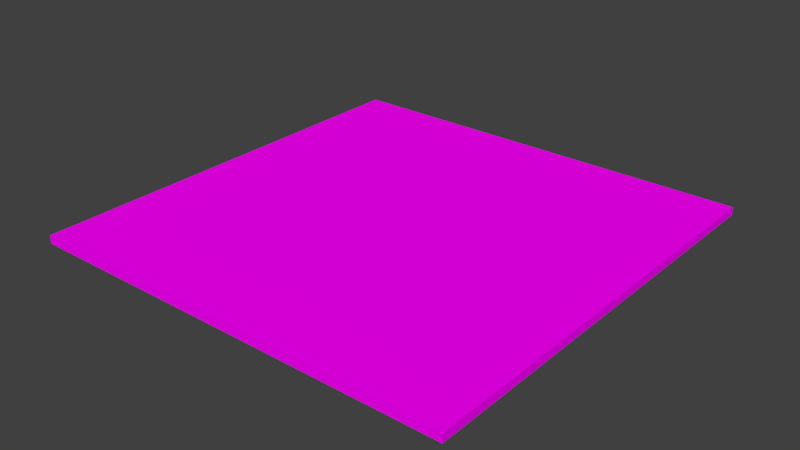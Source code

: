 # Source: WoodFlooring-40x40x.75.blend  (saved by Blender 2.79.0; exported with 4.5.12 LTS)
import bpy
from mathutils import Matrix  # noqa: F401  (used for matrix-valued properties, if any)

bpy.ops.wm.read_factory_settings(use_empty=True)
scene = bpy.context.scene
scene.name = 'Scene'

# ---- collections
col_collection_1 = bpy.data.collections.new('Collection 1'); scene.collection.children.link(col_collection_1)

# ---- images (referenced by path relative to the original .blend; pixels are not part of the script)
import os
ASSET_DIR = os.environ.get("B2B_ASSET_DIR", "")  # directory of the original .blend (textures are referenced by path, not embedded)
HERE = os.path.dirname(os.path.abspath(__file__))  # packed textures are extracted next to this script under _unpacked/

def load_image(name, relpath, width, height, colorspace="sRGB"):
    """Load a texture the original file referenced (path relative to the .blend, or extracted next to this script)."""
    p = next((c for c in (os.path.join(HERE, relpath), os.path.join(ASSET_DIR, relpath)) if relpath and os.path.exists(c)), "")
    if p:
        img = bpy.data.images.load(p, check_existing=True)
        img.name = name
    else:  # same state as the original file: an image datablock whose file is absent (Cycles renders it pink)
        img = bpy.data.images.new(name, width, height)
        img.source = "FILE"
        img.filepath = "//" + (relpath or name)
    img.colorspace_settings.name = colorspace
    return img
img_dark_hardwood_floor_background_jpg = load_image('Dark-Hardwood-Floor-Background.jpg', 'Dark-Hardwood-Floor-Background.jpg', 1024, 1024, 'sRGB')

# ---- materials (node trees are filled in below, after node groups)
mat_floor = bpy.data.materials.new('Floor')
mat_floor.alpha_threshold = 0.0
mat_floor.roughness = 0.5

# ---- material node trees
mat_floor.use_nodes = True; mat_floor.node_tree.nodes.clear()
_N = mat_floor.node_tree.nodes; _L = mat_floor.node_tree.links
n0 = _N.new('ShaderNodeOutputMaterial'); n0.name = 'Material Output'; n0.location = (300, 300)
n1 = _N.new('ShaderNodeBsdfDiffuse'); n1.name = 'Diffuse BSDF'; n1.location = (10, 300)
n2 = _N.new('ShaderNodeTexImage'); n2.name = 'Image Texture'; n2.location = (-180, 300)
n2.width = 140
n2.image = img_dark_hardwood_floor_background_jpg
_L.new(n1.outputs[0], n0.inputs[0])
_L.new(n2.outputs[0], n1.inputs[0])
n0.is_active_output = True

# ---- world
world_world = bpy.data.worlds.new('World'); scene.world = world_world
world_world.use_nodes = True; world_world.node_tree.nodes.clear()
_N = world_world.node_tree.nodes; _L = world_world.node_tree.links
n0 = _N.new('ShaderNodeOutputWorld'); n0.name = 'World Output'; n0.location = (300, 300)
n1 = _N.new('ShaderNodeBackground'); n1.name = 'Background'; n1.location = (10, 300)
n1.inputs[0].default_value = (0.05088, 0.05088, 0.05088, 1.0)
_L.new(n1.outputs[0], n0.inputs[0])
n0.is_active_output = True
world_world.color = (0.05088, 0.05088, 0.05088)
world_world.use_sun_shadow = False
world_world.sun_shadow_jitter_overblur = 0.0
world_world.cycles.sampling_method = 'MANUAL'

# ---- meshes
me_plane = bpy.data.meshes.new('Plane')
me_plane.from_pydata([(0.0, 0.0, -0.075), (2.0, 0.0, -0.075), (0.0, 2.0, -0.075), (2.0, 2.0, -0.075), (0.0, 2.0, 0.0), (0.0, 0.0, 0.0), (2.0, 0.0, 0.0), (2.0, 2.0, 0.0)], [], [(0, 2, 3, 1), (5, 6, 7, 4), (1, 3, 7, 6), (2, 0, 5, 4), (3, 2, 4, 7), (0, 1, 6, 5)])
_uv = me_plane.uv_layers.new(name='UVMap')
_uv.uv.foreach_set('vector', [0.8696, 0.5, 1.037e-07, 0.5, 0.0, 8.941e-08, 0.8696, 0.0, 0.427, 0.986, 0.005095, 0.986, 0.005095, 0.3265, 0.427, 0.3265, 0.9022, 0.0, 0.9022, 0.5, 0.8696, 0.5, 0.8696, 5.662e-09, 1.0, 0.0, 1.0, 0.5, 0.9674, 0.5, 0.9674, 0.0, 0.9348, 0.0, 0.9348, 0.5, 0.9022, 0.5, 0.9022, 5.96e-08, 0.9348, 0.5, 0.9348, 0.0, 0.9674, 0.0, 0.9674, 0.5])
me_plane.materials.append(mat_floor)
me_plane.use_remesh_preserve_volume = False
me_plane.use_remesh_preserve_attributes = False
me_plane.use_mirror_vertex_groups = False
me_plane.update()

# ---- objects
ob_woodflooring_40x40x_75 = bpy.data.objects.new('WoodFlooring-40x40x.75', me_plane)

# ---- transforms, parenting, visibility, modifiers, constraints
ob_woodflooring_40x40x_75.location = (0.0, 0.0, 0.0)
ob_woodflooring_40x40x_75.scale = (2.0, 2.0, 1.0)
ob_woodflooring_40x40x_75.lineart.crease_threshold = 0.0

# ---- collection membership
col_collection_1.objects.link(ob_woodflooring_40x40x_75)

# ---- scene / render settings (as saved in the file)
scene.frame_start = 1; scene.frame_end = 250; scene.frame_set(1)
scene.render.engine = 'CYCLES'
scene.render.resolution_percentage = 50
scene.render.dither_intensity = 0.0
scene.cycles.use_denoising = False
scene.cycles.samples = 128
scene.cycles.sampling_pattern = 'TABULATED_SOBOL'
scene.cycles.use_adaptive_sampling = False
scene.cycles.use_light_tree = False
scene.cycles.blur_glossy = 0.0
scene.cycles.sample_clamp_indirect = 0.0
scene.view_settings.view_transform = 'Standard'
bpy.context.view_layer.update()

# ---- added for rendering (the .blend has no active camera and no usable light): camera, sun
cam_auto = bpy.data.cameras.new('AutoCamera')
cam_auto.lens = 50.0
cam_auto.sensor_width = 36.0
cam_auto.clip_end = 1000.0
ob_auto_camera = bpy.data.objects.new('AutoCamera', cam_auto)
scene.collection.objects.link(ob_auto_camera)
ob_auto_camera.location = (7.23432, -4.28119, 4.14996)
ob_auto_camera.rotation_euler = (1.09748, -7.21219e-08, 0.694738)
scene.camera = ob_auto_camera
light_auto_sun = bpy.data.lights.new('AutoSun', 'SUN')
light_auto_sun.energy = 3.0
light_auto_sun.angle = 0.0523599
ob_auto_sun = bpy.data.objects.new('AutoSun', light_auto_sun)
scene.collection.objects.link(ob_auto_sun)
ob_auto_sun.rotation_euler = (0.872665, 0.174533, 0.523599)
bpy.context.view_layer.update()
